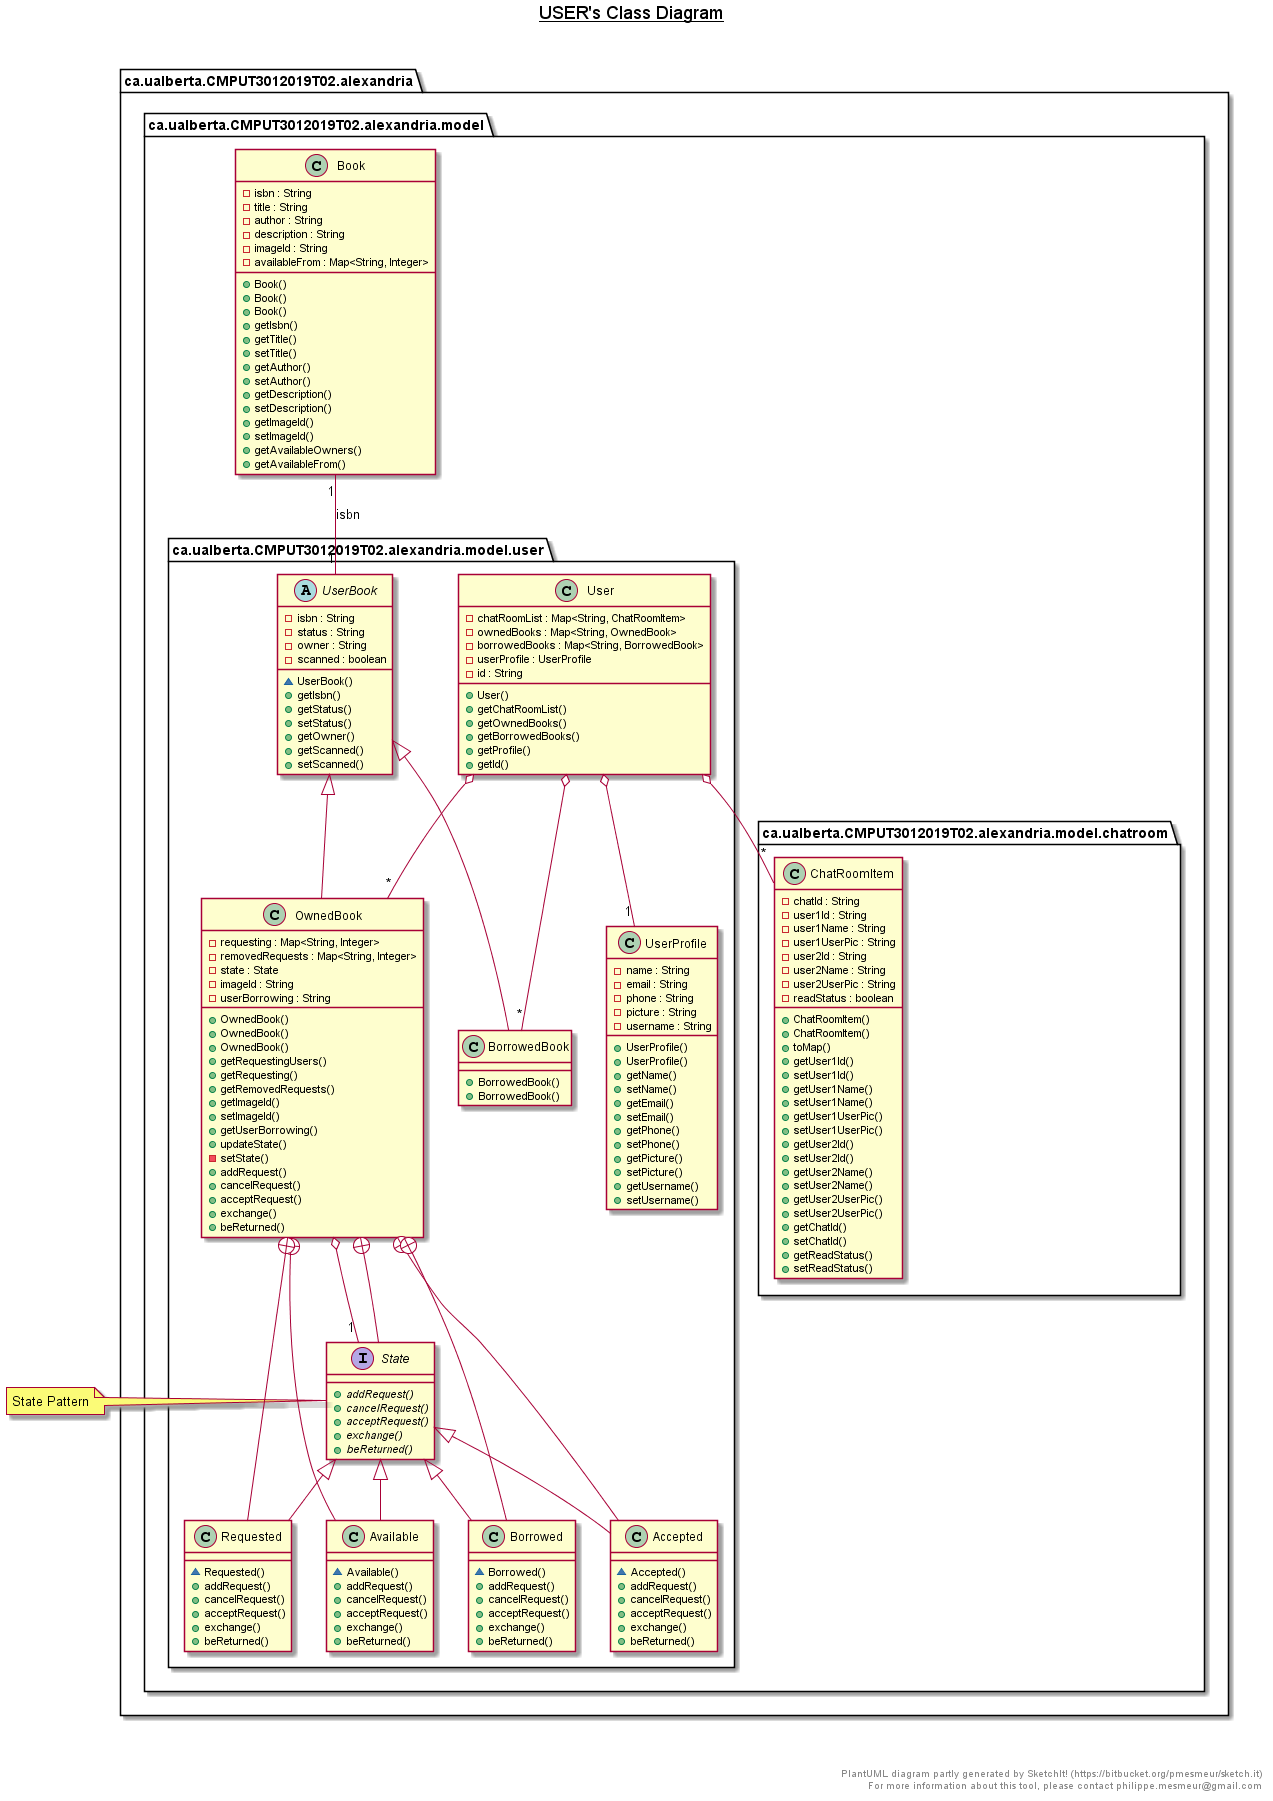

The diagram above was rendered by PlantUML. Its source (embedded in the PNG):
@startuml

title __USER's Class Diagram__\n

  package ca.ualberta.CMPUT3012019T02.alexandria {
    package ca.ualberta.CMPUT3012019T02.alexandria.model {
      package ca.ualberta.CMPUT3012019T02.alexandria.model.chatroom {
        class ChatRoomItem {
            - chatId : String
            - user1Id : String
            - user1Name : String
            - user1UserPic : String
            - user2Id : String
            - user2Name : String
            - user2UserPic : String
            - readStatus : boolean
            + ChatRoomItem()
            + ChatRoomItem()
            + toMap()
            + getUser1Id()
            + setUser1Id()
            + getUser1Name()
            + setUser1Name()
            + getUser1UserPic()
            + setUser1UserPic()
            + getUser2Id()
            + setUser2Id()
            + getUser2Name()
            + setUser2Name()
            + getUser2UserPic()
            + setUser2UserPic()
            + getChatId()
            + setChatId()
            + getReadStatus()
            + setReadStatus()
        }
      }
    }
  }


package ca.ualberta.CMPUT3012019T02.alexandria {
  package ca.ualberta.CMPUT3012019T02.alexandria.model {
    class Book {
      - isbn : String
      - title : String
      - author : String
      - description : String
      - imageId : String
      - availableFrom : Map<String, Integer>
      + Book()
      + Book()
      + Book()
      + getIsbn()
      + getTitle()
      + setTitle()
      + getAuthor()
      + setAuthor()
      + getDescription()
      + setDescription()
      + getImageId()
      + setImageId()
      + getAvailableOwners()
      + getAvailableFrom()
    }
  }
}


package ca.ualberta.CMPUT3012019T02.alexandria {
  package ca.ualberta.CMPUT3012019T02.alexandria.model {
    package ca.ualberta.CMPUT3012019T02.alexandria.model.user {
      class BorrowedBook {
        + BorrowedBook()
        + BorrowedBook()
      }
    }
  }
}


package ca.ualberta.CMPUT3012019T02.alexandria {
  package ca.ualberta.CMPUT3012019T02.alexandria.model {
    package ca.ualberta.CMPUT3012019T02.alexandria.model.user {
      class OwnedBook {
        - requesting : Map<String, Integer>
        - removedRequests : Map<String, Integer>
        - state : State
        - imageId : String
        - userBorrowing : String
        + OwnedBook()
        + OwnedBook()
        + OwnedBook()
        + getRequestingUsers()
        + getRequesting()
        + getRemovedRequests()
        + getImageId()
        + setImageId()
        + getUserBorrowing()
        + updateState()
        - setState()
        + addRequest()
        + cancelRequest()
        + acceptRequest()
        + exchange()
        + beReturned()
      }
    }
  }
}

package ca.ualberta.CMPUT3012019T02.alexandria {
  package ca.ualberta.CMPUT3012019T02.alexandria.model {
    package ca.ualberta.CMPUT3012019T02.alexandria.model.user {
      interface State {
        {abstract} + addRequest()
        {abstract} + cancelRequest()
        {abstract} + acceptRequest()
        {abstract} + exchange()
        {abstract} + beReturned()
      }
    }
  }
}


package ca.ualberta.CMPUT3012019T02.alexandria {
  package ca.ualberta.CMPUT3012019T02.alexandria.model {
    package ca.ualberta.CMPUT3012019T02.alexandria.model.user {
      class Available {
        ~ Available()
        + addRequest()
        + cancelRequest()
        + acceptRequest()
        + exchange()
        + beReturned()
      }
    }
  }
}


package ca.ualberta.CMPUT3012019T02.alexandria {
  package ca.ualberta.CMPUT3012019T02.alexandria.model {
    package ca.ualberta.CMPUT3012019T02.alexandria.model.user {
      class Requested {
        ~ Requested()
        + addRequest()
        + cancelRequest()
        + acceptRequest()
        + exchange()
        + beReturned()
      }
    }
  }
}


package ca.ualberta.CMPUT3012019T02.alexandria {
  package ca.ualberta.CMPUT3012019T02.alexandria.model {
    package ca.ualberta.CMPUT3012019T02.alexandria.model.user {
      class Accepted {
        ~ Accepted()
        + addRequest()
        + cancelRequest()
        + acceptRequest()
        + exchange()
        + beReturned()
      }
    }
  }
}


package ca.ualberta.CMPUT3012019T02.alexandria {
  package ca.ualberta.CMPUT3012019T02.alexandria.model {
    package ca.ualberta.CMPUT3012019T02.alexandria.model.user {
      class Borrowed {
        ~ Borrowed()
        + addRequest()
        + cancelRequest()
        + acceptRequest()
        + exchange()
        + beReturned()
      }
    }
  }
}


  package ca.ualberta.CMPUT3012019T02.alexandria {
    package ca.ualberta.CMPUT3012019T02.alexandria.model {
      package ca.ualberta.CMPUT3012019T02.alexandria.model.user {
        class User {
            - chatRoomList : Map<String, ChatRoomItem>
            - ownedBooks : Map<String, OwnedBook>
            - borrowedBooks : Map<String, BorrowedBook>
            - userProfile : UserProfile
            - id : String
            + User()
            + getChatRoomList()
            + getOwnedBooks()
            + getBorrowedBooks()
            + getProfile()
            + getId()
        }
      }
    }
  }



package ca.ualberta.CMPUT3012019T02.alexandria {
  package ca.ualberta.CMPUT3012019T02.alexandria.model {
    package ca.ualberta.CMPUT3012019T02.alexandria.model.user {
      abstract class UserBook {
        - isbn : String
        - status : String
        - owner : String
        - scanned : boolean
        ~ UserBook()
        + getIsbn()
        + getStatus()
        + setStatus()
        + getOwner()
        + getScanned()
        + setScanned()
      }
    }
  }
}


package ca.ualberta.CMPUT3012019T02.alexandria {
  package ca.ualberta.CMPUT3012019T02.alexandria.model {
    package ca.ualberta.CMPUT3012019T02.alexandria.model.user {
      class UserProfile {
        - name : String
        - email : String
        - phone : String
        - picture : String
        - username : String
        + UserProfile()
        + UserProfile()
        + getName()
        + setName()
        + getEmail()
        + setEmail()
        + getPhone()
        + setPhone()
        + getPicture()
        + setPicture()
        + getUsername()
        + setUsername()
      }
    }
  }
}


note left of State
  State Pattern
end note

BorrowedBook -up-|> UserBook
OwnedBook -up-|> UserBook
OwnedBook o-- "1" State
OwnedBook +-- State
OwnedBook +-- Available
OwnedBook +-- Requested
OwnedBook +-- Accepted
OwnedBook +-- Borrowed
Available -up-|> State
Requested -up-|> State
Accepted -up-|> State
Borrowed -up-|> State
User o-- "1" UserProfile
User o-- "*" BorrowedBook
User o-- "*" OwnedBook
User o-- "*" ChatRoomItem

Book "1" -- "1" UserBook : isbn

right footer


  PlantUML diagram partly generated by SketchIt! (https://bitbucket.org/pmesmeur/sketch.it)
  For more information about this tool, please contact philippe.mesmeur@gmail.com
endfooter

@enduml